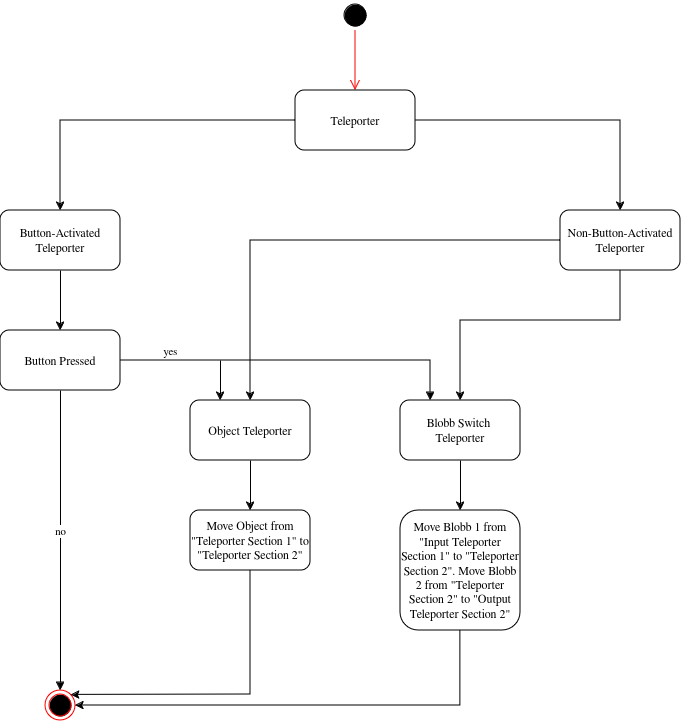

The diagram above was exported from draw.io. Its source (the exported page's mxGraphModel, read from the mxfile embedded in the PNG):
<mxGraphModel dx="1430" dy="778" grid="1" gridSize="10" guides="1" tooltips="1" connect="1" arrows="1" fold="1" page="1" pageScale="1" pageWidth="850" pageHeight="1100" math="0" shadow="0">
  <root>
    <mxCell id="0" />
    <mxCell id="1" parent="0" />
    <mxCell id="gq-s49_yooijBYN5JD6I-1" value="" style="ellipse;html=1;shape=startState;fillColor=#000000;strokeColor=#000000;" vertex="1" parent="1">
      <mxGeometry x="430" y="40" width="30" height="30" as="geometry" />
    </mxCell>
    <mxCell id="gq-s49_yooijBYN5JD6I-2" value="" style="edgeStyle=orthogonalEdgeStyle;html=1;verticalAlign=bottom;endArrow=open;endSize=8;strokeColor=#ff0000;rounded=0;" edge="1" source="gq-s49_yooijBYN5JD6I-1" parent="1">
      <mxGeometry relative="1" as="geometry">
        <mxPoint x="445" y="130" as="targetPoint" />
      </mxGeometry>
    </mxCell>
    <mxCell id="gq-s49_yooijBYN5JD6I-3" value="Teleporter" style="rounded=1;whiteSpace=wrap;html=1;" vertex="1" parent="1">
      <mxGeometry x="385" y="130" width="120" height="60" as="geometry" />
    </mxCell>
    <mxCell id="gq-s49_yooijBYN5JD6I-4" value="Button Pressed" style="rounded=1;whiteSpace=wrap;html=1;" vertex="1" parent="1">
      <mxGeometry x="90" y="370" width="120" height="60" as="geometry" />
    </mxCell>
    <mxCell id="gq-s49_yooijBYN5JD6I-5" value="Button-Activated Teleporter" style="rounded=1;whiteSpace=wrap;html=1;" vertex="1" parent="1">
      <mxGeometry x="90" y="250" width="120" height="60" as="geometry" />
    </mxCell>
    <mxCell id="gq-s49_yooijBYN5JD6I-6" value="&lt;div&gt;Non-Button-Activated&lt;/div&gt;&lt;div&gt;Teleporter&lt;br&gt;&lt;/div&gt;" style="rounded=1;whiteSpace=wrap;html=1;" vertex="1" parent="1">
      <mxGeometry x="650" y="250" width="120" height="60" as="geometry" />
    </mxCell>
    <mxCell id="gq-s49_yooijBYN5JD6I-7" value="" style="endArrow=classic;html=1;rounded=0;exitX=0;exitY=0.5;exitDx=0;exitDy=0;entryX=0.5;entryY=0;entryDx=0;entryDy=0;" edge="1" parent="1" source="gq-s49_yooijBYN5JD6I-3" target="gq-s49_yooijBYN5JD6I-5">
      <mxGeometry width="50" height="50" relative="1" as="geometry">
        <mxPoint x="400" y="430" as="sourcePoint" />
        <mxPoint x="450" y="380" as="targetPoint" />
        <Array as="points">
          <mxPoint x="150" y="160" />
        </Array>
      </mxGeometry>
    </mxCell>
    <mxCell id="gq-s49_yooijBYN5JD6I-8" value="" style="endArrow=classic;html=1;rounded=0;exitX=1;exitY=0.5;exitDx=0;exitDy=0;entryX=0.5;entryY=0;entryDx=0;entryDy=0;" edge="1" parent="1" source="gq-s49_yooijBYN5JD6I-3" target="gq-s49_yooijBYN5JD6I-6">
      <mxGeometry width="50" height="50" relative="1" as="geometry">
        <mxPoint x="400" y="430" as="sourcePoint" />
        <mxPoint x="450" y="380" as="targetPoint" />
        <Array as="points">
          <mxPoint x="710" y="160" />
        </Array>
      </mxGeometry>
    </mxCell>
    <mxCell id="gq-s49_yooijBYN5JD6I-10" value="" style="endArrow=classic;html=1;rounded=0;exitX=0.5;exitY=1;exitDx=0;exitDy=0;entryX=0.5;entryY=0;entryDx=0;entryDy=0;" edge="1" parent="1" source="gq-s49_yooijBYN5JD6I-5">
      <mxGeometry width="50" height="50" relative="1" as="geometry">
        <mxPoint x="400" y="430" as="sourcePoint" />
        <mxPoint x="150" y="370" as="targetPoint" />
      </mxGeometry>
    </mxCell>
    <mxCell id="gq-s49_yooijBYN5JD6I-14" value="Object Teleporter" style="rounded=1;whiteSpace=wrap;html=1;" vertex="1" parent="1">
      <mxGeometry x="280" y="440" width="120" height="60" as="geometry" />
    </mxCell>
    <mxCell id="gq-s49_yooijBYN5JD6I-15" value="&lt;div&gt;Blobb Switch&amp;nbsp;&lt;/div&gt;&lt;div&gt;Teleporter&lt;/div&gt;" style="rounded=1;whiteSpace=wrap;html=1;" vertex="1" parent="1">
      <mxGeometry x="490" y="440" width="120" height="60" as="geometry" />
    </mxCell>
    <mxCell id="gq-s49_yooijBYN5JD6I-17" value="" style="endArrow=classic;html=1;rounded=0;exitX=0.5;exitY=1;exitDx=0;exitDy=0;" edge="1" parent="1" source="gq-s49_yooijBYN5JD6I-6">
      <mxGeometry width="50" height="50" relative="1" as="geometry">
        <mxPoint x="400" y="590" as="sourcePoint" />
        <mxPoint x="550" y="440" as="targetPoint" />
        <Array as="points">
          <mxPoint x="710" y="360" />
          <mxPoint x="550" y="360" />
        </Array>
      </mxGeometry>
    </mxCell>
    <mxCell id="gq-s49_yooijBYN5JD6I-18" value="" style="endArrow=classic;html=1;rounded=0;exitX=0;exitY=0.5;exitDx=0;exitDy=0;entryX=0.5;entryY=0;entryDx=0;entryDy=0;" edge="1" parent="1" source="gq-s49_yooijBYN5JD6I-6" target="gq-s49_yooijBYN5JD6I-14">
      <mxGeometry width="50" height="50" relative="1" as="geometry">
        <mxPoint x="400" y="590" as="sourcePoint" />
        <mxPoint x="450" y="540" as="targetPoint" />
        <Array as="points">
          <mxPoint x="340" y="280" />
        </Array>
      </mxGeometry>
    </mxCell>
    <mxCell id="gq-s49_yooijBYN5JD6I-19" value="yes" style="html=1;verticalAlign=bottom;endArrow=block;curved=0;rounded=0;exitX=1;exitY=0.5;exitDx=0;exitDy=0;entryX=0.25;entryY=0;entryDx=0;entryDy=0;" edge="1" parent="1" source="gq-s49_yooijBYN5JD6I-4" target="gq-s49_yooijBYN5JD6I-15">
      <mxGeometry x="-0.7143" width="80" relative="1" as="geometry">
        <mxPoint x="380" y="560" as="sourcePoint" />
        <mxPoint x="510" y="400" as="targetPoint" />
        <Array as="points">
          <mxPoint x="520" y="400" />
        </Array>
        <mxPoint as="offset" />
      </mxGeometry>
    </mxCell>
    <mxCell id="gq-s49_yooijBYN5JD6I-20" value="" style="endArrow=classic;html=1;rounded=0;entryX=0.25;entryY=0;entryDx=0;entryDy=0;" edge="1" parent="1" target="gq-s49_yooijBYN5JD6I-14">
      <mxGeometry width="50" height="50" relative="1" as="geometry">
        <mxPoint x="310" y="400" as="sourcePoint" />
        <mxPoint x="450" y="540" as="targetPoint" />
      </mxGeometry>
    </mxCell>
    <mxCell id="gq-s49_yooijBYN5JD6I-21" value="" style="ellipse;html=1;shape=endState;fillColor=#000000;strokeColor=#ff0000;" vertex="1" parent="1">
      <mxGeometry x="135" y="730" width="30" height="30" as="geometry" />
    </mxCell>
    <mxCell id="gq-s49_yooijBYN5JD6I-22" value="no" style="html=1;verticalAlign=bottom;endArrow=block;curved=0;rounded=0;exitX=0.5;exitY=1;exitDx=0;exitDy=0;entryX=0.5;entryY=0;entryDx=0;entryDy=0;" edge="1" parent="1" source="gq-s49_yooijBYN5JD6I-4" target="gq-s49_yooijBYN5JD6I-21">
      <mxGeometry width="80" relative="1" as="geometry">
        <mxPoint x="380" y="510" as="sourcePoint" />
        <mxPoint x="460" y="510" as="targetPoint" />
      </mxGeometry>
    </mxCell>
    <mxCell id="gq-s49_yooijBYN5JD6I-32" value="Move Object from &quot;Teleporter Section 1&quot; to &quot;Teleporter Section 2&quot;" style="rounded=1;whiteSpace=wrap;html=1;" vertex="1" parent="1">
      <mxGeometry x="280" y="550" width="120" height="60" as="geometry" />
    </mxCell>
    <mxCell id="gq-s49_yooijBYN5JD6I-33" value="Move Blobb 1 from &quot;Input Teleporter Section 1&quot; to &quot;Teleporter Section 2&quot;. Move Blobb 2 from &quot;Teleporter Section 2&quot; to &quot;Output Teleporter Section 2&quot;" style="rounded=1;whiteSpace=wrap;html=1;" vertex="1" parent="1">
      <mxGeometry x="490" y="550" width="120" height="120" as="geometry" />
    </mxCell>
    <mxCell id="gq-s49_yooijBYN5JD6I-36" value="" style="endArrow=classic;html=1;rounded=0;exitX=0.5;exitY=1;exitDx=0;exitDy=0;" edge="1" parent="1" source="gq-s49_yooijBYN5JD6I-14" target="gq-s49_yooijBYN5JD6I-32">
      <mxGeometry width="50" height="50" relative="1" as="geometry">
        <mxPoint x="420" y="530" as="sourcePoint" />
        <mxPoint x="470" y="480" as="targetPoint" />
      </mxGeometry>
    </mxCell>
    <mxCell id="gq-s49_yooijBYN5JD6I-38" value="" style="endArrow=classic;html=1;rounded=0;exitX=0.5;exitY=1;exitDx=0;exitDy=0;entryX=0.5;entryY=0;entryDx=0;entryDy=0;" edge="1" parent="1" source="gq-s49_yooijBYN5JD6I-15" target="gq-s49_yooijBYN5JD6I-33">
      <mxGeometry width="50" height="50" relative="1" as="geometry">
        <mxPoint x="420" y="530" as="sourcePoint" />
        <mxPoint x="470" y="480" as="targetPoint" />
      </mxGeometry>
    </mxCell>
    <mxCell id="gq-s49_yooijBYN5JD6I-39" value="" style="endArrow=classic;html=1;rounded=0;exitX=0.5;exitY=1;exitDx=0;exitDy=0;entryX=1;entryY=0;entryDx=0;entryDy=0;" edge="1" parent="1" source="gq-s49_yooijBYN5JD6I-32" target="gq-s49_yooijBYN5JD6I-21">
      <mxGeometry width="50" height="50" relative="1" as="geometry">
        <mxPoint x="420" y="530" as="sourcePoint" />
        <mxPoint x="470" y="480" as="targetPoint" />
        <Array as="points">
          <mxPoint x="340" y="734" />
        </Array>
      </mxGeometry>
    </mxCell>
    <mxCell id="gq-s49_yooijBYN5JD6I-40" value="" style="endArrow=classic;html=1;rounded=0;exitX=0.5;exitY=1;exitDx=0;exitDy=0;entryX=1;entryY=0.5;entryDx=0;entryDy=0;" edge="1" parent="1" source="gq-s49_yooijBYN5JD6I-33" target="gq-s49_yooijBYN5JD6I-21">
      <mxGeometry width="50" height="50" relative="1" as="geometry">
        <mxPoint x="420" y="530" as="sourcePoint" />
        <mxPoint x="470" y="480" as="targetPoint" />
        <Array as="points">
          <mxPoint x="550" y="745" />
        </Array>
      </mxGeometry>
    </mxCell>
  </root>
</mxGraphModel>